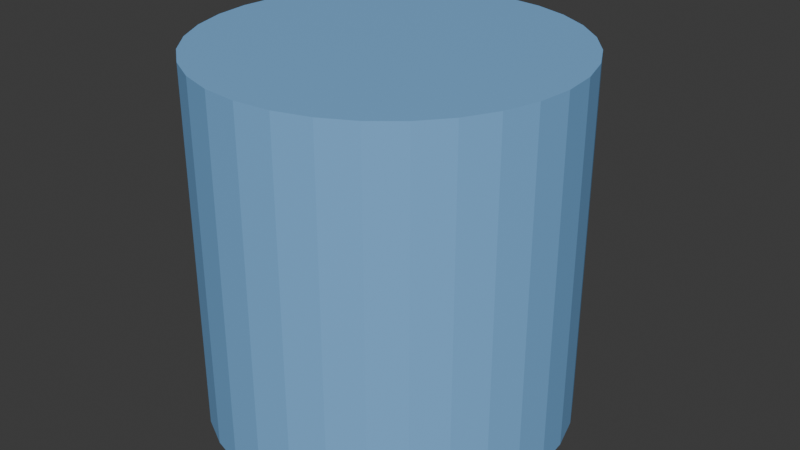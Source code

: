 # Source: player_a.blend  (saved by Blender 4.4.32; exported with 4.5.12 LTS)
import bpy
from mathutils import Matrix  # noqa: F401  (used for matrix-valued properties, if any)

bpy.ops.wm.read_factory_settings(use_empty=True)
scene = bpy.context.scene
scene.name = 'Scene'

# ---- collections
col_playera = bpy.data.collections.new('PlayerA'); scene.collection.children.link(col_playera)

# ---- materials (node trees are filled in below, after node groups)
mat_body = bpy.data.materials.new('Body')
mat_body.alpha_threshold = 0.0
mat_body.roughness = 0.5
mat_body.line_color = (0.0, 0.0, 0.0, 1.0)
mat_eyes = bpy.data.materials.new('Eyes')

# ---- material node trees
mat_body.use_nodes = True; mat_body.node_tree.nodes.clear()
_N = mat_body.node_tree.nodes; _L = mat_body.node_tree.links
n0 = _N.new('ShaderNodeOutputMaterial'); n0.name = 'Material Output'; n0.location = (300, 300)
n1 = _N.new('ShaderNodeBsdfPrincipled'); n1.name = 'Principled BSDF'; n1.location = (10, 300)
n1.inputs[0].default_value = (0.2044, 0.4625, 0.8, 1.0)
n1.inputs[3].default_value = 1.45
_L.new(n1.outputs[0], n0.inputs[0])
n0.is_active_output = True
mat_eyes.use_nodes = True; mat_eyes.node_tree.nodes.clear()
_N = mat_eyes.node_tree.nodes; _L = mat_eyes.node_tree.links
n0 = _N.new('ShaderNodeBsdfPrincipled'); n0.name = 'Principled BSDF'; n0.location = (10, 300)
n0.inputs[0].default_value = (0.0, 0.0, 0.0, 1.0)
n1 = _N.new('ShaderNodeOutputMaterial'); n1.name = 'Material Output'; n1.location = (300, 300)
_L.new(n0.outputs[0], n1.inputs[0])
n1.is_active_output = True

# ---- world
world_world = bpy.data.worlds.new('World'); scene.world = world_world
world_world.use_nodes = True; world_world.node_tree.nodes.clear()
_N = world_world.node_tree.nodes; _L = world_world.node_tree.links
n0 = _N.new('ShaderNodeOutputWorld'); n0.name = 'World Output'; n0.location = (300, 300)
n1 = _N.new('ShaderNodeBackground'); n1.name = 'Background'; n1.location = (10, 300)
n1.inputs[0].default_value = (0.05088, 0.05088, 0.05088, 1.0)
_L.new(n1.outputs[0], n0.inputs[0])
n0.is_active_output = True
world_world.color = (0.05088, 0.05088, 0.05088)
world_world.sun_shadow_jitter_overblur = 0.0

# ---- meshes
me_cube = bpy.data.meshes.new('Cube')
me_cube.from_pydata([(0.08826, 0.2151, 0.1838), (0.08826, 0.2151, 0.06258), (-0.08826, 0.2151, 0.1838), (-0.08826, 0.2151, 0.06258), (0.08826, 0.2824, 0.06258), (-0.08826, 0.2824, 0.06258), (0.08826, 0.2824, 0.1838), (-0.08826, 0.2824, 0.1838), (-3.666e-09, 0.2439, -0.2532), (-3.666e-09, 0.2439, 0.2468), (0.04877, 0.2391, -0.2532), (0.04877, 0.2391, 0.2468), (0.09567, 0.2249, -0.2532), (0.09567, 0.2249, 0.2468), (0.1389, 0.2018, -0.2532), (0.1389, 0.2018, 0.2468), (0.1768, 0.1707, -0.2532), (0.1768, 0.1707, 0.2468), (0.2079, 0.1328, -0.2532), (0.2079, 0.1328, 0.2468), (0.231, 0.08961, -0.2532), (0.231, 0.08961, 0.2468), (0.2452, 0.04271, -0.2532), (0.2452, 0.04271, 0.2468), (0.25, -0.006058, -0.2532), (0.25, -0.006058, 0.2468), (0.2452, -0.05483, -0.2532), (0.2452, -0.05483, 0.2468), (0.231, -0.1017, -0.2532), (0.231, -0.1017, 0.2468), (0.2079, -0.145, -0.2532), (0.2079, -0.145, 0.2468), (0.1768, -0.1828, -0.2532), (0.1768, -0.1828, 0.2468), (0.1389, -0.2139, -0.2532), (0.1389, -0.2139, 0.2468), (0.09567, -0.237, -0.2532), (0.09567, -0.237, 0.2468), (0.04877, -0.2513, -0.2532), (0.04877, -0.2513, 0.2468), (2.415e-08, -0.2561, -0.2532), (2.415e-08, -0.2561, 0.2468), (-0.04877, -0.2513, -0.2532), (-0.04877, -0.2513, 0.2468), (-0.09567, -0.237, -0.2532), (-0.09567, -0.237, 0.2468), (-0.1389, -0.2139, -0.2532), (-0.1389, -0.2139, 0.2468), (-0.1768, -0.1828, -0.2532), (-0.1768, -0.1828, 0.2468), (-0.2079, -0.145, -0.2532), (-0.2079, -0.145, 0.2468), (-0.231, -0.1017, -0.2532), (-0.231, -0.1017, 0.2468), (-0.2452, -0.05483, -0.2532), (-0.2452, -0.05483, 0.2468), (-0.25, -0.006058, -0.2532), (-0.25, -0.006058, 0.2468), (-0.2452, 0.04271, -0.2532), (-0.2452, 0.04271, 0.2468), (-0.231, 0.08961, -0.2532), (-0.231, 0.08961, 0.2468), (-0.2079, 0.1328, -0.2532), (-0.2079, 0.1328, 0.2468), (-0.1768, 0.1707, -0.2532), (-0.1768, 0.1707, 0.2468), (-0.1389, 0.2018, -0.2532), (-0.1389, 0.2018, 0.2468), (-0.09567, 0.2249, -0.2532), (-0.09567, 0.2249, 0.2468), (-0.04877, 0.2391, -0.2532), (-0.04877, 0.2391, 0.2468)], [], [(5, 7, 6, 4), (2, 0, 6, 7), (0, 1, 4, 6), (3, 2, 7, 5), (1, 3, 5, 4), (8, 9, 11, 10), (10, 11, 13, 12), (12, 13, 15, 14), (14, 15, 17, 16), (16, 17, 19, 18), (18, 19, 21, 20), (20, 21, 23, 22), (22, 23, 25, 24), (24, 25, 27, 26), (26, 27, 29, 28), (28, 29, 31, 30), (30, 31, 33, 32), (32, 33, 35, 34), (34, 35, 37, 36), (36, 37, 39, 38), (38, 39, 41, 40), (40, 41, 43, 42), (42, 43, 45, 44), (44, 45, 47, 46), (46, 47, 49, 48), (48, 49, 51, 50), (50, 51, 53, 52), (52, 53, 55, 54), (54, 55, 57, 56), (56, 57, 59, 58), (58, 59, 61, 60), (60, 61, 63, 62), (62, 63, 65, 64), (64, 65, 67, 66), (66, 67, 69, 68), (11, 9, 71, 69, 67, 65, 63, 61, 59, 57, 55, 53, 51, 49, 47, 45, 43, 41, 39, 37, 35, 33, 31, 29, 27, 25, 23, 21, 19, 17, 15, 13), (68, 69, 71, 70), (70, 71, 9, 8), (8, 10, 12, 14, 16, 18, 20, 22, 24, 26, 28, 30, 32, 34, 36, 38, 40, 42, 44, 46, 48, 50, 52, 54, 56, 58, 60, 62, 64, 66, 68, 70)])
me_cube.polygons.foreach_set('material_index', [1, 1, 1, 1, 1, 0, 0, 0, 0, 0, 0, 0, 0, 0, 0, 0, 0, 0, 0, 0, 0, 0, 0, 0, 0, 0, 0, 0, 0, 0, 0, 0, 0, 0, 0, 0, 0, 0, 0])
_uv = me_cube.uv_layers.new(name='UVMap')
_uv.uv.foreach_set('vector', [0.375, 0.25, 0.625, 0.25, 0.625, 0.5, 0.375, 0.5, 0.625, 0.25, 0.625, 0.5, 0.625, 0.5, 0.625, 0.25, 0.625, 0.5, 0.375, 0.5, 0.375, 0.5, 0.625, 0.5, 0.375, 0.25, 0.625, 0.25, 0.625, 0.25, 0.375, 0.25, 0.375, 0.5, 0.375, 0.25, 0.375, 0.25, 0.375, 0.5, 1.0, 0.5, 1.0, 1.0, 0.9688, 1.0, 0.9688, 0.5, 0.9688, 0.5, 0.9688, 1.0, 0.9375, 1.0, 0.9375, 0.5, 0.9375, 0.5, 0.9375, 1.0, 0.9062, 1.0, 0.9062, 0.5, 0.9062, 0.5, 0.9062, 1.0, 0.875, 1.0, 0.875, 0.5, 0.875, 0.5, 0.875, 1.0, 0.8438, 1.0, 0.8438, 0.5, 0.8438, 0.5, 0.8438, 1.0, 0.8125, 1.0, 0.8125, 0.5, 0.8125, 0.5, 0.8125, 1.0, 0.7812, 1.0, 0.7812, 0.5, 0.7812, 0.5, 0.7812, 1.0, 0.75, 1.0, 0.75, 0.5, 0.75, 0.5, 0.75, 1.0, 0.7188, 1.0, 0.7188, 0.5, 0.7188, 0.5, 0.7188, 1.0, 0.6875, 1.0, 0.6875, 0.5, 0.6875, 0.5, 0.6875, 1.0, 0.6562, 1.0, 0.6562, 0.5, 0.6562, 0.5, 0.6562, 1.0, 0.625, 1.0, 0.625, 0.5, 0.625, 0.5, 0.625, 1.0, 0.5938, 1.0, 0.5938, 0.5, 0.5938, 0.5, 0.5938, 1.0, 0.5625, 1.0, 0.5625, 0.5, 0.5625, 0.5, 0.5625, 1.0, 0.5312, 1.0, 0.5312, 0.5, 0.5312, 0.5, 0.5312, 1.0, 0.5, 1.0, 0.5, 0.5, 0.5, 0.5, 0.5, 1.0, 0.4688, 1.0, 0.4688, 0.5, 0.4688, 0.5, 0.4688, 1.0, 0.4375, 1.0, 0.4375, 0.5, 0.4375, 0.5, 0.4375, 1.0, 0.4062, 1.0, 0.4062, 0.5, 0.4062, 0.5, 0.4062, 1.0, 0.375, 1.0, 0.375, 0.5, 0.375, 0.5, 0.375, 1.0, 0.3438, 1.0, 0.3438, 0.5, 0.3438, 0.5, 0.3438, 1.0, 0.3125, 1.0, 0.3125, 0.5, 0.3125, 0.5, 0.3125, 1.0, 0.2812, 1.0, 0.2812, 0.5, 0.2812, 0.5, 0.2812, 1.0, 0.25, 1.0, 0.25, 0.5, 0.25, 0.5, 0.25, 1.0, 0.2188, 1.0, 0.2188, 0.5, 0.2188, 0.5, 0.2188, 1.0, 0.1875, 1.0, 0.1875, 0.5, 0.1875, 0.5, 0.1875, 1.0, 0.1562, 1.0, 0.1562, 0.5, 0.1562, 0.5, 0.1562, 1.0, 0.125, 1.0, 0.125, 0.5, 0.125, 0.5, 0.125, 1.0, 0.09375, 1.0, 0.09375, 0.5, 0.09375, 0.5, 0.09375, 1.0, 0.0625, 1.0, 0.0625, 0.5, 0.2968, 0.4854, 0.25, 0.49, 0.2032, 0.4854, 0.1582, 0.4717, 0.1167, 0.4496, 0.08029, 0.4197, 0.05045, 0.3833, 0.02827, 0.3418, 0.01461, 0.2968, 0.01, 0.25, 0.01461, 0.2032, 0.02827, 0.1582, 0.05045, 0.1167, 0.08029, 0.08029, 0.1167, 0.05045, 0.1582, 0.02827, 0.2032, 0.01461, 0.25, 0.01, 0.2968, 0.01461, 0.3418, 0.02827, 0.3833, 0.05045, 0.4197, 0.08029, 0.4496, 0.1167, 0.4717, 0.1582, 0.4854, 0.2032, 0.49, 0.25, 0.4854, 0.2968, 0.4717, 0.3418, 0.4496, 0.3833, 0.4197, 0.4197, 0.3833, 0.4496, 0.3418, 0.4717, 0.0625, 0.5, 0.0625, 1.0, 0.03125, 1.0, 0.03125, 0.5, 0.03125, 0.5, 0.03125, 1.0, 0.0, 1.0, 0.0, 0.5, 0.75, 0.49, 0.7968, 0.4854, 0.8418, 0.4717, 0.8833, 0.4496, 0.9197, 0.4197, 0.9496, 0.3833, 0.9717, 0.3418, 0.9854, 0.2968, 0.99, 0.25, 0.9854, 0.2032, 0.9717, 0.1582, 0.9496, 0.1167, 0.9197, 0.08029, 0.8833, 0.05045, 0.8418, 0.02827, 0.7968, 0.01461, 0.75, 0.01, 0.7032, 0.01461, 0.6582, 0.02827, 0.6167, 0.05045, 0.5803, 0.08029, 0.5504, 0.1167, 0.5283, 0.1582, 0.5146, 0.2032, 0.51, 0.25, 0.5146, 0.2968, 0.5283, 0.3418, 0.5504, 0.3833, 0.5803, 0.4197, 0.6167, 0.4496, 0.6582, 0.4717, 0.7032, 0.4854])
me_cube.materials.append(mat_body)
me_cube.materials.append(mat_eyes)
me_cube.use_mirror_vertex_groups = False
me_cube.update()

# ---- objects
ob_playera = bpy.data.objects.new('PlayerA', me_cube)

# ---- transforms, parenting, visibility, modifiers, constraints
ob_playera.location = (-1.077e-08, 0.006058, 0.2532)
ob_playera.lock_rotations_4d = False
ob_playera.empty_display_type = 'ARROWS'
ob_playera.lineart.crease_threshold = 0.0

# ---- collection membership
col_playera.objects.link(ob_playera)

# ---- scene / render settings (as saved in the file)
scene.frame_start = 1; scene.frame_end = 250; scene.frame_set(1)
scene.render.engine = 'BLENDER_EEVEE_NEXT'
bpy.context.view_layer.update()

# ---- added for rendering (the .blend has no active camera and no usable light): camera, sun
cam_auto = bpy.data.cameras.new('AutoCamera')
cam_auto.lens = 50.0
cam_auto.sensor_width = 36.0
cam_auto.clip_end = 1000.0
ob_auto_camera = bpy.data.objects.new('AutoCamera', cam_auto)
scene.collection.objects.link(ob_auto_camera)
ob_auto_camera.location = (0.822327, -0.967561, 0.907861)
ob_auto_camera.rotation_euler = (1.09748, -7.21219e-08, 0.694738)
scene.camera = ob_auto_camera
light_auto_sun = bpy.data.lights.new('AutoSun', 'SUN')
light_auto_sun.energy = 3.0
light_auto_sun.angle = 0.0523599
ob_auto_sun = bpy.data.objects.new('AutoSun', light_auto_sun)
scene.collection.objects.link(ob_auto_sun)
ob_auto_sun.rotation_euler = (0.872665, 0.174533, 0.523599)
bpy.context.view_layer.update()
